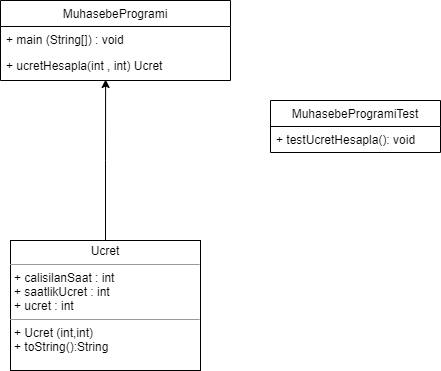

The diagram above was exported from draw.io. Its source (the exported page's mxGraphModel, read from the mxfile embedded in the PNG):
<mxGraphModel dx="1381" dy="764" grid="1" gridSize="10" guides="1" tooltips="1" connect="1" arrows="1" fold="1" page="1" pageScale="1" pageWidth="827" pageHeight="1169" math="0" shadow="0">
  <root>
    <mxCell id="0" />
    <mxCell id="1" parent="0" />
    <mxCell id="wd6z_ZtI7cD_aiQgoUfN-2" value="MuhasebeProgrami" style="swimlane;fontStyle=0;childLayout=stackLayout;horizontal=1;startSize=26;fillColor=none;horizontalStack=0;resizeParent=1;resizeParentMax=0;resizeLast=0;collapsible=1;marginBottom=0;" vertex="1" parent="1">
      <mxGeometry x="200" y="230" width="230" height="80" as="geometry" />
    </mxCell>
    <mxCell id="wd6z_ZtI7cD_aiQgoUfN-3" value="+ main (String[]) : void" style="text;strokeColor=none;fillColor=none;align=left;verticalAlign=top;spacingLeft=4;spacingRight=4;overflow=hidden;rotatable=0;points=[[0,0.5],[1,0.5]];portConstraint=eastwest;" vertex="1" parent="wd6z_ZtI7cD_aiQgoUfN-2">
      <mxGeometry y="26" width="230" height="26" as="geometry" />
    </mxCell>
    <mxCell id="wd6z_ZtI7cD_aiQgoUfN-4" value="+ ucretHesapla(int , int) Ucret" style="text;strokeColor=none;fillColor=none;align=left;verticalAlign=top;spacingLeft=4;spacingRight=4;overflow=hidden;rotatable=0;points=[[0,0.5],[1,0.5]];portConstraint=eastwest;" vertex="1" parent="wd6z_ZtI7cD_aiQgoUfN-2">
      <mxGeometry y="52" width="230" height="28" as="geometry" />
    </mxCell>
    <mxCell id="wd6z_ZtI7cD_aiQgoUfN-12" style="edgeStyle=orthogonalEdgeStyle;rounded=0;orthogonalLoop=1;jettySize=auto;html=1;entryX=0.457;entryY=0.964;entryDx=0;entryDy=0;entryPerimeter=0;" edge="1" parent="1" source="wd6z_ZtI7cD_aiQgoUfN-8" target="wd6z_ZtI7cD_aiQgoUfN-4">
      <mxGeometry relative="1" as="geometry" />
    </mxCell>
    <mxCell id="wd6z_ZtI7cD_aiQgoUfN-8" value="&lt;p style=&quot;margin: 0px ; margin-top: 4px ; text-align: center&quot;&gt;Ucret&lt;/p&gt;&lt;hr size=&quot;1&quot;&gt;&lt;p style=&quot;margin: 0px ; margin-left: 4px&quot;&gt;+ calisilanSaat : int&lt;br&gt;+ saatlikUcret : int&lt;/p&gt;&lt;p style=&quot;margin: 0px ; margin-left: 4px&quot;&gt;+ ucret : int&lt;/p&gt;&lt;hr size=&quot;1&quot;&gt;&lt;p style=&quot;margin: 0px ; margin-left: 4px&quot;&gt;+ Ucret (int,int)&lt;br&gt;+ toString():String&lt;/p&gt;" style="verticalAlign=top;align=left;overflow=fill;fontSize=12;fontFamily=Helvetica;html=1;" vertex="1" parent="1">
      <mxGeometry x="210" y="470" width="190" height="130" as="geometry" />
    </mxCell>
    <mxCell id="wd6z_ZtI7cD_aiQgoUfN-13" value="MuhasebeProgramiTest" style="swimlane;fontStyle=0;childLayout=stackLayout;horizontal=1;startSize=26;fillColor=none;horizontalStack=0;resizeParent=1;resizeParentMax=0;resizeLast=0;collapsible=1;marginBottom=0;" vertex="1" parent="1">
      <mxGeometry x="470" y="330" width="170" height="52" as="geometry" />
    </mxCell>
    <mxCell id="wd6z_ZtI7cD_aiQgoUfN-14" value="+ testUcretHesapla(): void" style="text;strokeColor=none;fillColor=none;align=left;verticalAlign=top;spacingLeft=4;spacingRight=4;overflow=hidden;rotatable=0;points=[[0,0.5],[1,0.5]];portConstraint=eastwest;" vertex="1" parent="wd6z_ZtI7cD_aiQgoUfN-13">
      <mxGeometry y="26" width="170" height="26" as="geometry" />
    </mxCell>
  </root>
</mxGraphModel>